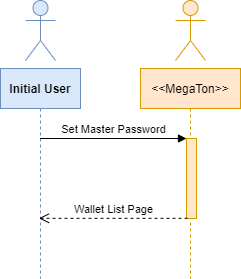

The diagram above was exported from draw.io. Its source (the exported page's mxGraphModel, read from the mxfile embedded in the PNG):
<mxGraphModel dx="1038" dy="491" grid="1" gridSize="10" guides="1" tooltips="1" connect="1" arrows="1" fold="1" page="1" pageScale="1" pageWidth="850" pageHeight="1100" math="0" shadow="0">
  <root>
    <mxCell id="0" />
    <mxCell id="1" parent="0" />
    <mxCell id="ReTU7xGjHBAU0l7cHzsC-1" value="&lt;b&gt;Initial User&lt;/b&gt;" style="shape=umlLifeline;perimeter=lifelinePerimeter;whiteSpace=wrap;html=1;container=1;collapsible=0;recursiveResize=0;outlineConnect=0;fillColor=#dae8fc;strokeColor=#6c8ebf;" vertex="1" parent="1">
      <mxGeometry x="50" y="80" width="80" height="210" as="geometry" />
    </mxCell>
    <mxCell id="ReTU7xGjHBAU0l7cHzsC-2" value="" style="shape=umlActor;verticalLabelPosition=bottom;verticalAlign=top;html=1;outlineConnect=0;fillColor=#dae8fc;strokeColor=#6c8ebf;" vertex="1" parent="1">
      <mxGeometry x="75" y="12" width="30" height="60" as="geometry" />
    </mxCell>
    <mxCell id="ReTU7xGjHBAU0l7cHzsC-6" value="&amp;lt;&amp;lt;MegaTon&amp;gt;&amp;gt;" style="shape=umlLifeline;perimeter=lifelinePerimeter;whiteSpace=wrap;html=1;container=1;collapsible=0;recursiveResize=0;outlineConnect=0;fillColor=#ffe6cc;strokeColor=#d79b00;" vertex="1" parent="1">
      <mxGeometry x="190" y="80" width="100" height="210" as="geometry" />
    </mxCell>
    <mxCell id="ReTU7xGjHBAU0l7cHzsC-7" value="" style="html=1;points=[];perimeter=orthogonalPerimeter;fillColor=#ffe6cc;strokeColor=#d79b00;" vertex="1" parent="ReTU7xGjHBAU0l7cHzsC-6">
      <mxGeometry x="46" y="70" width="10" height="80" as="geometry" />
    </mxCell>
    <mxCell id="ReTU7xGjHBAU0l7cHzsC-8" value="Set Master Password" style="html=1;verticalAlign=bottom;endArrow=block;entryX=0;entryY=0;" edge="1" target="ReTU7xGjHBAU0l7cHzsC-7" parent="1" source="ReTU7xGjHBAU0l7cHzsC-1">
      <mxGeometry relative="1" as="geometry">
        <mxPoint x="167" y="150" as="sourcePoint" />
      </mxGeometry>
    </mxCell>
    <mxCell id="ReTU7xGjHBAU0l7cHzsC-11" value="Wallet List Page" style="html=1;verticalAlign=bottom;endArrow=open;dashed=1;endSize=8;exitX=0.2;exitY=0.985;exitDx=0;exitDy=0;exitPerimeter=0;" edge="1" parent="1">
      <mxGeometry relative="1" as="geometry">
        <mxPoint x="237" y="229.79999999999995" as="sourcePoint" />
        <mxPoint x="88.5" y="229.79999999999995" as="targetPoint" />
      </mxGeometry>
    </mxCell>
    <mxCell id="ReTU7xGjHBAU0l7cHzsC-12" value="" style="shape=umlActor;verticalLabelPosition=bottom;verticalAlign=top;html=1;outlineConnect=0;fillColor=#ffe6cc;strokeColor=#d79b00;" vertex="1" parent="1">
      <mxGeometry x="225" y="12" width="30" height="60" as="geometry" />
    </mxCell>
  </root>
</mxGraphModel>